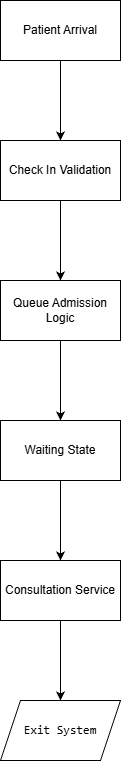

The diagram above was exported from draw.io. Its source (the exported page's mxGraphModel, read from the mxfile embedded in the PNG):
<mxGraphModel dx="1426" dy="774" grid="1" gridSize="10" guides="1" tooltips="1" connect="1" arrows="1" fold="1" page="1" pageScale="1" pageWidth="850" pageHeight="1100" math="0" shadow="0">
  <root>
    <mxCell id="0" />
    <mxCell id="1" parent="0" />
    <mxCell id="iEIS7bYKDgng-GjIIFu_-3" edge="1" parent="1" source="iEIS7bYKDgng-GjIIFu_-1" style="edgeStyle=orthogonalEdgeStyle;rounded=0;orthogonalLoop=1;jettySize=auto;html=1;" target="iEIS7bYKDgng-GjIIFu_-2" value="">
      <mxGeometry relative="1" as="geometry" />
    </mxCell>
    <mxCell id="iEIS7bYKDgng-GjIIFu_-1" parent="1" style="rounded=0;whiteSpace=wrap;html=1;" value="Patient Arrival" vertex="1">
      <mxGeometry height="60" width="120" x="365" y="50" as="geometry" />
    </mxCell>
    <mxCell id="iEIS7bYKDgng-GjIIFu_-5" edge="1" parent="1" source="iEIS7bYKDgng-GjIIFu_-2" style="edgeStyle=orthogonalEdgeStyle;rounded=0;orthogonalLoop=1;jettySize=auto;html=1;" target="iEIS7bYKDgng-GjIIFu_-4" value="">
      <mxGeometry relative="1" as="geometry" />
    </mxCell>
    <mxCell id="iEIS7bYKDgng-GjIIFu_-2" parent="1" style="whiteSpace=wrap;html=1;rounded=0;" value="Check In Validation" vertex="1">
      <mxGeometry height="60" width="120" x="365" y="190" as="geometry" />
    </mxCell>
    <mxCell id="iEIS7bYKDgng-GjIIFu_-7" edge="1" parent="1" source="iEIS7bYKDgng-GjIIFu_-4" style="edgeStyle=orthogonalEdgeStyle;rounded=0;orthogonalLoop=1;jettySize=auto;html=1;" target="iEIS7bYKDgng-GjIIFu_-6" value="">
      <mxGeometry relative="1" as="geometry" />
    </mxCell>
    <mxCell id="iEIS7bYKDgng-GjIIFu_-4" parent="1" style="whiteSpace=wrap;html=1;rounded=0;" value="Queue Admission Logic" vertex="1">
      <mxGeometry height="60" width="120" x="365" y="330" as="geometry" />
    </mxCell>
    <mxCell id="iEIS7bYKDgng-GjIIFu_-9" edge="1" parent="1" source="iEIS7bYKDgng-GjIIFu_-6" style="edgeStyle=orthogonalEdgeStyle;rounded=0;orthogonalLoop=1;jettySize=auto;html=1;" target="iEIS7bYKDgng-GjIIFu_-8" value="">
      <mxGeometry relative="1" as="geometry" />
    </mxCell>
    <mxCell id="iEIS7bYKDgng-GjIIFu_-6" parent="1" style="whiteSpace=wrap;html=1;rounded=0;" value="Waiting State" vertex="1">
      <mxGeometry height="60" width="120" x="365" y="470" as="geometry" />
    </mxCell>
    <mxCell id="iEIS7bYKDgng-GjIIFu_-13" edge="1" parent="1" source="iEIS7bYKDgng-GjIIFu_-8" style="edgeStyle=orthogonalEdgeStyle;rounded=0;orthogonalLoop=1;jettySize=auto;html=1;" target="iEIS7bYKDgng-GjIIFu_-12" value="">
      <mxGeometry relative="1" as="geometry" />
    </mxCell>
    <mxCell id="iEIS7bYKDgng-GjIIFu_-8" parent="1" style="whiteSpace=wrap;html=1;rounded=0;" value="&lt;span&gt;Consultation Service&lt;/span&gt;" vertex="1">
      <mxGeometry height="60" width="120" x="365" y="610" as="geometry" />
    </mxCell>
    <mxCell id="iEIS7bYKDgng-GjIIFu_-12" parent="1" style="shape=parallelogram;perimeter=parallelogramPerimeter;whiteSpace=wrap;html=1;fixedSize=1;rounded=0;" value="&lt;pre class=&quot;overflow-visible! px-0!&quot; data-start=&quot;776&quot; data-end=&quot;898&quot;&gt;&lt;div class=&quot;relative w-full my-4&quot;&gt;&lt;div class=&quot;&quot;&gt;&lt;div class=&quot;relative&quot;&gt;&lt;div class=&quot;h-full min-h-0 min-w-0&quot;&gt;&lt;div class=&quot;h-full min-h-0 min-w-0&quot;&gt;&lt;div class=&quot;border border-token-border-light border-radius-3xl corner-superellipse/1.1 rounded-3xl&quot;&gt;&lt;div class=&quot;h-full w-full border-radius-3xl bg-token-bg-elevated-secondary corner-superellipse/1.1 overflow-clip rounded-3xl lxnfua_clipPathFallback&quot;&gt;&lt;div class=&quot;&quot;&gt;&lt;div class=&quot;relative z-0 flex max-w-full&quot;&gt;&lt;div id=&quot;code-block-viewer&quot; dir=&quot;ltr&quot; class=&quot;q9tKkq_viewer cm-editor z-10 light:cm-light dark:cm-light flex h-full w-full flex-col items-stretch ͼk ͼy&quot;&gt;&lt;div class=&quot;cm-scroller&quot;&gt;&lt;div class=&quot;cm-content q9tKkq_readonly&quot;&gt;Exit System&lt;/div&gt;&lt;/div&gt;&lt;/div&gt;&lt;/div&gt;&lt;/div&gt;&lt;/div&gt;&lt;/div&gt;&lt;/div&gt;&lt;/div&gt;&lt;/div&gt;&lt;/div&gt;&lt;/div&gt;&lt;/pre&gt;&lt;p data-start=&quot;900&quot; data-end=&quot;914&quot;&gt;&lt;/p&gt;" vertex="1">
      <mxGeometry height="60" width="120" x="365" y="750" as="geometry" />
    </mxCell>
  </root>
</mxGraphModel>